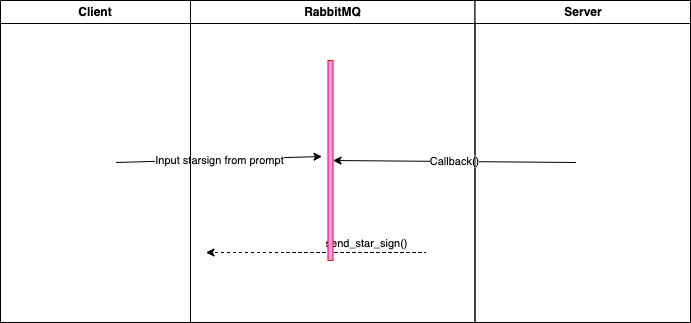

The diagram above was exported from draw.io. Its source (the exported page's mxGraphModel, read from the mxfile embedded in the PNG):
<mxGraphModel dx="794" dy="540" grid="1" gridSize="10" guides="1" tooltips="1" connect="1" arrows="1" fold="1" page="1" pageScale="1" pageWidth="1169" pageHeight="826" background="none" math="0" shadow="0">
  <root>
    <mxCell id="0" />
    <mxCell id="1" parent="0" />
    <mxCell id="2" value="Client" style="swimlane;whiteSpace=wrap" parent="1" vertex="1">
      <mxGeometry x="250" y="128" width="190" height="322" as="geometry" />
    </mxCell>
    <mxCell id="3o-4PMkclu_ykFKF762C-41" value="" style="endArrow=classic;html=1;rounded=0;dashed=1;" edge="1" parent="2">
      <mxGeometry relative="1" as="geometry">
        <mxPoint x="285.5" y="252" as="sourcePoint" />
        <mxPoint x="205.5" y="252" as="targetPoint" />
        <Array as="points">
          <mxPoint x="425.5" y="252" />
        </Array>
      </mxGeometry>
    </mxCell>
    <mxCell id="3o-4PMkclu_ykFKF762C-42" value="send_star_sign()" style="edgeLabel;resizable=0;html=1;;align=center;verticalAlign=middle;" connectable="0" vertex="1" parent="3o-4PMkclu_ykFKF762C-41">
      <mxGeometry relative="1" as="geometry">
        <mxPoint x="-20" y="-10" as="offset" />
      </mxGeometry>
    </mxCell>
    <mxCell id="3o-4PMkclu_ykFKF762C-45" value="" style="endArrow=classic;html=1;rounded=0;entryX=-1.2;entryY=0.48;entryDx=0;entryDy=0;entryPerimeter=0;" edge="1" parent="2" target="34">
      <mxGeometry relative="1" as="geometry">
        <mxPoint x="115.5" y="162" as="sourcePoint" />
        <mxPoint x="325.5" y="162" as="targetPoint" />
      </mxGeometry>
    </mxCell>
    <mxCell id="3o-4PMkclu_ykFKF762C-46" value="Input starsign from prompt" style="edgeLabel;resizable=0;html=1;;align=center;verticalAlign=middle;" connectable="0" vertex="1" parent="3o-4PMkclu_ykFKF762C-45">
      <mxGeometry relative="1" as="geometry" />
    </mxCell>
    <mxCell id="3" value="RabbitMQ" style="swimlane;whiteSpace=wrap" parent="1" vertex="1">
      <mxGeometry x="440" y="128" width="284.5" height="322" as="geometry" />
    </mxCell>
    <mxCell id="34" value="" style="whiteSpace=wrap;strokeColor=#FF0000;fillColor=#FF99FF;" parent="3" vertex="1">
      <mxGeometry x="137.5" y="60" width="5" height="200" as="geometry" />
    </mxCell>
    <mxCell id="3o-4PMkclu_ykFKF762C-47" value="" style="endArrow=classic;html=1;rounded=0;entryX=1;entryY=0.5;entryDx=0;entryDy=0;" edge="1" parent="3" target="34">
      <mxGeometry relative="1" as="geometry">
        <mxPoint x="385.5" y="162" as="sourcePoint" />
        <mxPoint x="215.5" y="162" as="targetPoint" />
      </mxGeometry>
    </mxCell>
    <mxCell id="3o-4PMkclu_ykFKF762C-48" value="Callback()" style="edgeLabel;resizable=0;html=1;;align=center;verticalAlign=middle;" connectable="0" vertex="1" parent="3o-4PMkclu_ykFKF762C-47">
      <mxGeometry relative="1" as="geometry" />
    </mxCell>
    <mxCell id="4" value="Server" style="swimlane;whiteSpace=wrap" parent="1" vertex="1">
      <mxGeometry x="724.5" y="128" width="215.5" height="322" as="geometry" />
    </mxCell>
  </root>
</mxGraphModel>